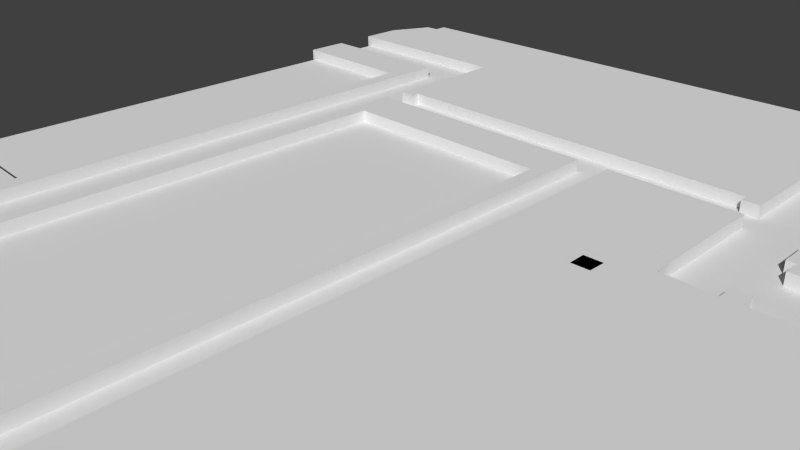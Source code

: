 # Source: Lvl1_D1_3.blend  (saved by Blender 2.74.0; exported with 4.5.12 LTS)
import bpy
from mathutils import Matrix  # noqa: F401  (used for matrix-valued properties, if any)

bpy.ops.wm.read_factory_settings(use_empty=True)
scene = bpy.context.scene
scene.name = 'Scene'

# ---- collections
col_collection_1 = bpy.data.collections.new('Collection 1'); scene.collection.children.link(col_collection_1)

# ---- materials (node trees are filled in below, after node groups)
mat_material_001 = bpy.data.materials.new('Material.001')
mat_material_001.alpha_threshold = 0.0
mat_material_001.use_transparent_shadow = False
mat_material_001.preview_render_type = 'FLAT'
mat_material_001.roughness = 0.5

# ---- material node trees

# ---- world
world_world = bpy.data.worlds.new('World'); scene.world = world_world
world_world.color = (0.05088, 0.05088, 0.05088)
world_world.use_sun_shadow = False
world_world.sun_shadow_jitter_overblur = 0.0
world_world.cycles.sampling_method = 'MANUAL'
world_world.cycles.sample_map_resolution = 256

# ---- cameras
cam_camera = bpy.data.cameras.new('Camera')
cam_camera.clip_end = 100.0
cam_camera.lens = 35.0
cam_camera.sensor_width = 32.0
cam_camera.sensor_height = 18.0
cam_camera.ortho_scale = 7.314
cam_camera.dof.focus_distance = 0.0
cam_camera.dof.aperture_fstop = 128.0

# ---- meshes
me_cube_012 = bpy.data.meshes.new('Cube.012')
me_cube_012.from_pydata([(-1.678, -0.128, -1.0), (-1.678, -0.128, 0.3), (-0.09388, -0.1875, -1.0), (-0.09388, -0.1875, 0.3), (-0.09388, 1.297, -1.0), (-0.09388, 1.297, 0.3), (0.6159, 1.297, -1.0), (0.6159, 1.297, 0.3), (0.6288, 4.278, -1.0), (0.6288, 4.278, 0.3), (-2.391, 4.304, -1.0), (-2.391, 4.304, 0.3), (-2.391, 1.322, -1.0), (-2.391, 1.322, 0.3), (-1.604, 1.31, -1.0), (-1.604, 1.31, 0.3)], [], [(0, 1, 3, 2), (2, 3, 5, 4), (4, 5, 7, 6), (6, 7, 9, 8), (8, 9, 11, 10), (10, 11, 13, 12), (12, 13, 15, 14), (14, 15, 1, 0), (1, 15, 13, 11, 9, 7, 5, 3), (2, 4, 6, 8, 10, 12, 14, 0)])
me_cube_012.use_remesh_preserve_volume = False
me_cube_012.use_remesh_preserve_attributes = False
me_cube_012.use_mirror_vertex_groups = False
me_cube_012.update()
me_cube_011 = bpy.data.meshes.new('Cube.011')
me_cube_011.from_pydata([(-1.678, -0.128, -1.0), (-1.678, -0.128, 0.3), (-0.09388, -0.1875, -1.0), (-0.09388, -0.1875, 0.3), (-0.09388, 1.297, -1.0), (-0.09388, 1.297, 0.3), (0.6159, 1.297, -1.0), (0.6159, 1.297, 0.3), (0.6288, 4.278, -1.0), (0.6288, 4.278, 0.3), (-2.391, 4.304, -1.0), (-2.391, 4.304, 0.3), (-2.391, 1.322, -1.0), (-2.391, 1.322, 0.3), (-1.604, 1.31, -1.0), (-1.604, 1.31, 0.3)], [], [(0, 1, 3, 2), (2, 3, 5, 4), (4, 5, 7, 6), (6, 7, 9, 8), (8, 9, 11, 10), (10, 11, 13, 12), (12, 13, 15, 14), (14, 15, 1, 0), (1, 15, 13, 11, 9, 7, 5, 3), (2, 4, 6, 8, 10, 12, 14, 0)])
me_cube_011.use_remesh_preserve_volume = False
me_cube_011.use_remesh_preserve_attributes = False
me_cube_011.use_mirror_vertex_groups = False
me_cube_011.update()
me_cube_010 = bpy.data.meshes.new('Cube.010')
me_cube_010.from_pydata([(-1.678, -0.128, -1.0), (-1.678, -0.128, 0.3), (-0.09388, -0.1875, -1.0), (-0.09388, -0.1875, 0.3), (-0.09388, 1.297, -1.0), (-0.09388, 1.297, 0.3), (0.6159, 1.297, -1.0), (0.6159, 1.297, 0.3), (0.6288, 4.278, -1.0), (0.6288, 4.278, 0.3), (-2.391, 4.304, -1.0), (-2.391, 4.304, 0.3), (-2.391, 1.322, -1.0), (-2.391, 1.322, 0.3), (-1.604, 1.31, -1.0), (-1.604, 1.31, 0.3)], [], [(0, 1, 3, 2), (2, 3, 5, 4), (4, 5, 7, 6), (6, 7, 9, 8), (8, 9, 11, 10), (10, 11, 13, 12), (12, 13, 15, 14), (14, 15, 1, 0), (1, 15, 13, 11, 9, 7, 5, 3), (2, 4, 6, 8, 10, 12, 14, 0)])
me_cube_010.use_remesh_preserve_volume = False
me_cube_010.use_remesh_preserve_attributes = False
me_cube_010.use_mirror_vertex_groups = False
me_cube_010.update()
me_cube_009 = bpy.data.meshes.new('Cube.009')
me_cube_009.from_pydata([(-1.678, -0.128, -1.0), (-1.678, -0.128, 0.3), (-0.09388, -0.1875, -1.0), (-0.09388, -0.1875, 0.3), (-0.09388, 1.297, -1.0), (-0.09388, 1.297, 0.3), (0.6159, 1.297, -1.0), (0.6159, 1.297, 0.3), (0.6288, 4.278, -1.0), (0.6288, 4.278, 0.3), (-2.391, 4.304, -1.0), (-2.391, 4.304, 0.3), (-2.391, 1.322, -1.0), (-2.391, 1.322, 0.3), (-1.604, 1.31, -1.0), (-1.604, 1.31, 0.3)], [], [(0, 1, 3, 2), (2, 3, 5, 4), (4, 5, 7, 6), (6, 7, 9, 8), (8, 9, 11, 10), (10, 11, 13, 12), (12, 13, 15, 14), (14, 15, 1, 0), (1, 15, 13, 11, 9, 7, 5, 3), (2, 4, 6, 8, 10, 12, 14, 0)])
me_cube_009.use_remesh_preserve_volume = False
me_cube_009.use_remesh_preserve_attributes = False
me_cube_009.use_mirror_vertex_groups = False
me_cube_009.update()
me_cube_008 = bpy.data.meshes.new('Cube.008')
me_cube_008.from_pydata([(-1.678, -0.128, -1.0), (-1.678, -0.128, 0.3), (-0.09388, -0.1875, -1.0), (-0.09388, -0.1875, 0.3), (-0.09388, 1.297, -1.0), (-0.09388, 1.297, 0.3), (0.6159, 1.297, -1.0), (0.6159, 1.297, 0.3), (0.6288, 4.278, -1.0), (0.6288, 4.278, 0.3), (-2.391, 4.304, -1.0), (-2.391, 4.304, 0.3), (-2.391, 1.322, -1.0), (-2.391, 1.322, 0.3), (-1.604, 1.31, -1.0), (-1.604, 1.31, 0.3)], [], [(0, 1, 3, 2), (2, 3, 5, 4), (4, 5, 7, 6), (6, 7, 9, 8), (8, 9, 11, 10), (10, 11, 13, 12), (12, 13, 15, 14), (14, 15, 1, 0), (1, 15, 13, 11, 9, 7, 5, 3), (2, 4, 6, 8, 10, 12, 14, 0)])
me_cube_008.use_remesh_preserve_volume = False
me_cube_008.use_remesh_preserve_attributes = False
me_cube_008.use_mirror_vertex_groups = False
me_cube_008.update()
me_cube_007 = bpy.data.meshes.new('Cube.007')
me_cube_007.from_pydata([(0.4873, -0.07275, -1.0), (0.4873, -0.07275, 0.3), (0.4975, 4.403, -1.0), (0.4975, 4.403, 0.3), (-16.13, 4.397, -1.0), (-16.13, 4.397, 0.3), (-16.04, -3.338, -1.0), (-16.04, -3.338, 0.3), (-14.62, -3.312, -1.0), (-14.62, -3.312, 0.3), (-14.62, -0.01206, -1.0), (-14.62, -0.01206, 0.3)], [], [(0, 1, 3, 2), (2, 3, 5, 4), (4, 5, 7, 6), (6, 7, 9, 8), (8, 9, 11, 10), (10, 11, 1, 0), (1, 11, 9, 7, 5, 3), (2, 4, 6, 8, 10, 0)])
me_cube_007.use_remesh_preserve_volume = False
me_cube_007.use_remesh_preserve_attributes = False
me_cube_007.use_mirror_vertex_groups = False
me_cube_007.update()
me_cube_006 = bpy.data.meshes.new('Cube.006')
me_cube_006.from_pydata([(-0.3907, -0.1312, -1.0), (-0.3907, -0.1312, 0.3), (-0.3808, -4.48, -1.0), (-0.3808, -4.48, 0.3), (19.12, -4.454, -1.0), (19.12, -4.454, 0.3), (19.16, -17.04, -1.0), (19.16, -17.04, 0.3), (20.69, -17.03, -1.0), (20.69, -17.03, 0.3), (20.65, -16.27, -1.0), (20.65, -16.27, 0.3), (55.97, -16.27, -1.0), (55.97, -16.27, 0.3), (56.0, -17.01, -1.0), (56.0, -17.01, 0.3), (57.51, -17.04, -1.0), (57.51, -17.04, 0.3), (57.46, -0.07817, -1.0), (57.46, -0.07817, 0.3), (82.45, -0.0804, -1.0), (82.45, -0.0804, 0.3), (82.45, -30.98, -1.0), (82.45, -30.98, 0.3), (63.3, -30.93, -1.0), (63.3, -30.93, 0.3), (63.34, -29.51, -1.0), (63.34, -29.51, 0.3), (61.85, -29.52, -1.0), (61.85, -29.52, 0.3), (61.86, -30.99, -1.0), (61.86, -30.99, 0.3), (57.49, -30.98, -1.0), (57.49, -30.98, 0.3), (57.4, -19.19, -1.0), (57.4, -19.19, 0.3), (45.61, -19.19, -1.0), (45.61, -19.19, 0.3), (45.68, -79.84, -1.0), (45.68, -79.84, 0.3), (69.18, -79.88, -1.0), (69.18, -79.88, 0.3), (69.29, -69.28, -1.0), (69.29, -69.28, 0.3), (88.75, -69.22, -1.0), (88.75, -69.22, 0.3), (88.72, -64.92, -1.0), (88.72, -64.92, 0.3), (87.21, -64.13, -1.0), (87.21, -64.13, 0.3), (86.74, 5.831, -1.0), (86.74, 5.831, 0.3), (1.732, 4.101, -1.0), (1.732, 4.101, 0.3)], [], [(0, 1, 3, 2), (2, 3, 5, 4), (4, 5, 7, 6), (6, 7, 9, 8), (8, 9, 11, 10), (10, 11, 13, 12), (12, 13, 15, 14), (14, 15, 17, 16), (16, 17, 19, 18), (18, 19, 21, 20), (20, 21, 23, 22), (22, 23, 25, 24), (24, 25, 27, 26), (26, 27, 29, 28), (28, 29, 31, 30), (30, 31, 33, 32), (32, 33, 35, 34), (34, 35, 37, 36), (36, 37, 39, 38), (38, 39, 41, 40), (40, 41, 43, 42), (42, 43, 45, 44), (44, 45, 47, 46), (46, 47, 49, 48), (48, 49, 51, 50), (50, 51, 53, 52), (52, 53, 1, 0), (1, 53, 51, 49, 47, 45, 43, 41, 39, 37, 35, 33, 31, 29, 27, 25, 23, 21, 19, 17, 15, 13, 11, 9, 7, 5, 3), (2, 4, 6, 8, 10, 12, 14, 16, 18, 20, 22, 24, 26, 28, 30, 32, 34, 36, 38, 40, 42, 44, 46, 48, 50, 52, 0)])
me_cube_006.use_remesh_preserve_volume = False
me_cube_006.use_remesh_preserve_attributes = False
me_cube_006.use_mirror_vertex_groups = False
me_cube_006.update()
me_cube_004 = bpy.data.meshes.new('Cube.004')
me_cube_004.from_pydata([(-1.086, -0.03068, -1.0), (-1.086, -0.03068, 0.3), (-1.167, -4.39, -1.0), (-1.167, -4.39, 0.3), (12.67, -4.416, -1.0), (12.67, -4.416, 0.3), (12.67, -5.192, -1.0), (12.67, -5.192, 0.3), (14.14, -5.173, -1.0), (14.14, -5.173, 0.3), (14.13, 45.7, -1.0), (14.13, 45.7, 0.3), (-0.9117, 45.62, -1.0), (-0.9117, 45.62, 0.3), (-0.9581, 41.24, -1.0), (-0.9581, 41.24, 0.3), (12.65, 41.21, -1.0), (12.65, 41.21, 0.3), (12.63, 0.04224, -1.0), (12.63, 0.04224, 0.3)], [], [(0, 1, 3, 2), (2, 3, 5, 4), (4, 5, 7, 6), (6, 7, 9, 8), (8, 9, 11, 10), (10, 11, 13, 12), (12, 13, 15, 14), (14, 15, 17, 16), (16, 17, 19, 18), (18, 19, 1, 0), (1, 19, 17, 15, 13, 11, 9, 7, 5, 3), (2, 4, 6, 8, 10, 12, 14, 16, 18, 0)])
me_cube_004.use_remesh_preserve_volume = False
me_cube_004.use_remesh_preserve_attributes = False
me_cube_004.use_mirror_vertex_groups = False
me_cube_004.update()
me_cube_003 = bpy.data.meshes.new('Cube.003')
me_cube_003.from_pydata([(0.2279, -1.001, -1.0), (0.2279, -1.001, 0.3), (0.1715, 12.97, -1.0), (0.1715, 12.97, 0.3), (-13.7, 12.93, -1.0), (-13.7, 12.93, 0.3), (-13.73, 17.24, -1.0), (-13.73, 17.24, 0.3), (1.649, 17.4, -1.0), (1.649, 17.4, 0.3), (1.616, -1.003, -1.0), (1.616, -1.003, 0.3)], [], [(0, 1, 3, 2), (2, 3, 5, 4), (4, 5, 7, 6), (6, 7, 9, 8), (8, 9, 11, 10), (10, 11, 1, 0), (1, 11, 9, 7, 5, 3), (2, 4, 6, 8, 10, 0)])
me_cube_003.use_remesh_preserve_volume = False
me_cube_003.use_remesh_preserve_attributes = False
me_cube_003.use_mirror_vertex_groups = False
me_cube_003.update()
me_cube_002 = bpy.data.meshes.new('Cube.002')
me_cube_002.from_pydata([(0.1913, -1.489, -1.0), (0.1913, -1.489, 0.3), (0.1946, 55.18, -1.0), (0.1946, 55.18, 0.3), (-20.39, 55.15, -1.0), (-20.39, 55.15, 0.3), (-20.39, -1.592, -1.0), (-20.39, -1.592, 0.3), (-21.83, -1.56, -1.0), (-21.83, -1.56, 0.3), (-21.9, 59.52, -1.0), (-21.9, 59.52, 0.3), (1.64, 59.55, -1.0), (1.64, 59.55, 0.3), (1.672, -1.496, -1.0), (1.672, -1.496, 0.3)], [], [(0, 1, 3, 2), (2, 3, 5, 4), (4, 5, 7, 6), (6, 7, 9, 8), (8, 9, 11, 10), (10, 11, 13, 12), (12, 13, 15, 14), (14, 15, 1, 0), (1, 15, 13, 11, 9, 7, 5, 3), (2, 4, 6, 8, 10, 12, 14, 0)])
me_cube_002.use_remesh_preserve_volume = False
me_cube_002.use_remesh_preserve_attributes = False
me_cube_002.use_mirror_vertex_groups = False
me_cube_002.update()
me_cube_001 = bpy.data.meshes.new('Cube.001')
me_cube_001.from_pydata([(-1.678, -0.128, -1.0), (-1.678, -0.128, 0.3), (-0.09388, -0.1875, -1.0), (-0.09388, -0.1875, 0.3), (-0.09388, 1.297, -1.0), (-0.09388, 1.297, 0.3), (0.6159, 1.297, -1.0), (0.6159, 1.297, 0.3), (0.6288, 4.278, -1.0), (0.6288, 4.278, 0.3), (-2.391, 4.304, -1.0), (-2.391, 4.304, 0.3), (-2.391, 1.322, -1.0), (-2.391, 1.322, 0.3), (-1.604, 1.31, -1.0), (-1.604, 1.31, 0.3)], [], [(0, 1, 3, 2), (2, 3, 5, 4), (4, 5, 7, 6), (6, 7, 9, 8), (8, 9, 11, 10), (10, 11, 13, 12), (12, 13, 15, 14), (14, 15, 1, 0), (1, 15, 13, 11, 9, 7, 5, 3), (2, 4, 6, 8, 10, 12, 14, 0)])
me_cube_001.use_remesh_preserve_volume = False
me_cube_001.use_remesh_preserve_attributes = False
me_cube_001.use_mirror_vertex_groups = False
me_cube_001.update()
me_cube_000 = bpy.data.meshes.new('Cube.000')
me_cube_000.from_pydata([(-5.688, -6.948, -1.0), (-5.688, -6.948, 0.3), (-7.229, -7.019, -1.0), (-7.229, -7.019, 0.3), (-7.261, -5.541, -1.0), (-7.261, -5.541, 0.3), (-5.655, -5.477, -1.0), (-5.655, -5.477, 0.3)], [], [(0, 1, 3, 2), (2, 3, 5, 4), (4, 5, 7, 6), (1, 7, 5, 3), (6, 7, 1, 0), (2, 4, 6, 0)])
me_cube_000.use_remesh_preserve_volume = False
me_cube_000.use_remesh_preserve_attributes = False
me_cube_000.use_mirror_vertex_groups = False
me_cube_000.update()
me_cube_005 = bpy.data.meshes.new('Cube.005')
me_cube_005.from_pydata([(-1.0, -1.0, -1.0), (-1.0, -1.0, 0.3)], [(0, 1)], [])
me_cube_005.use_remesh_preserve_volume = False
me_cube_005.use_remesh_preserve_attributes = False
me_cube_005.use_mirror_vertex_groups = False
me_cube_005.update()
me_plane = bpy.data.meshes.new('Plane')
me_plane.from_pydata([(-1.0, -1.0, 0.0), (1.0, -1.0, 0.0), (-1.0, 1.0, 0.0), (1.0, 1.0, 0.0)], [], [(0, 1, 3, 2)])
_uv = me_plane.uv_layers.new(name='UVMap')
_uv.uv.foreach_set('vector', [0.0001, 9.998e-05, 0.9999, 9.998e-05, 0.9999, 0.9999, 9.998e-05, 0.9999])
me_plane.materials.append(mat_material_001)
me_plane.use_remesh_preserve_volume = False
me_plane.use_remesh_preserve_attributes = False
me_plane.use_mirror_vertex_groups = False
me_plane.update()

# ---- objects
ob_tombstone_005 = bpy.data.objects.new('Tombstone.005', me_cube_012)
ob_tombstone_004 = bpy.data.objects.new('Tombstone.004', me_cube_011)
ob_tombstone_003 = bpy.data.objects.new('Tombstone.003', me_cube_010)
ob_tombstone_002 = bpy.data.objects.new('Tombstone.002', me_cube_009)
ob_tombstone_001 = bpy.data.objects.new('Tombstone.001', me_cube_008)
ob_template_vertices_005 = bpy.data.objects.new('Template vertices.005', me_cube_007)
ob_template_vertices_004 = bpy.data.objects.new('Template vertices.004', me_cube_006)
ob_template_vertices_003 = bpy.data.objects.new('Template vertices.003', me_cube_004)
ob_template_vertices_002 = bpy.data.objects.new('Template vertices.002', me_cube_003)
ob_template_vertices_001 = bpy.data.objects.new('Template vertices.001', me_cube_002)
ob_tombstone = bpy.data.objects.new('Tombstone', me_cube_001)
ob_box = bpy.data.objects.new('Box', me_cube_000)
ob_template_vertices = bpy.data.objects.new('Template vertices', me_cube_005)
ob_plane = bpy.data.objects.new('Plane', me_plane)
ob_camera = bpy.data.objects.new('Camera', cam_camera)

# ---- transforms, parenting, visibility, modifiers, constraints
ob_tombstone_005.location = (4.329, 4.882, 0.1475)
ob_tombstone_005.scale = (0.1852, 0.1852, 0.1852)
ob_tombstone_005.lineart.crease_threshold = 0.0
ob_tombstone_004.location = (4.339, 6.522, 0.1475)
ob_tombstone_004.scale = (0.1852, 0.1852, 0.1852)
ob_tombstone_004.lineart.crease_threshold = 0.0
ob_tombstone_003.location = (6.513, 6.531, 0.1475)
ob_tombstone_003.scale = (0.1852, 0.1852, 0.1852)
ob_tombstone_003.lineart.crease_threshold = 0.0
ob_tombstone_002.location = (6.498, 4.887, 0.1475)
ob_tombstone_002.scale = (0.1852, 0.1852, 0.1852)
ob_tombstone_002.lineart.crease_threshold = 0.0
ob_tombstone_001.location = (6.498, 2.99, 0.1475)
ob_tombstone_001.scale = (0.1852, 0.1852, 0.1852)
ob_tombstone_001.lineart.crease_threshold = 0.0
ob_template_vertices_005.location = (8.648, -6.588, 0.1475)
ob_template_vertices_005.scale = (0.1852, 0.1852, 0.1852)
ob_template_vertices_005.lineart.crease_threshold = 0.0
ob_template_vertices_004.location = (-7.701, 7.605, 0.1475)
ob_template_vertices_004.scale = (0.1852, 0.1852, 0.1852)
ob_template_vertices_004.lineart.crease_threshold = 0.0
ob_template_vertices_003.location = (-7.587, -2.499, 0.1475)
ob_template_vertices_003.scale = (0.1852, 0.1852, 0.1852)
ob_template_vertices_003.lineart.crease_threshold = 0.0
ob_template_vertices_002.location = (-5.276, -7.071, 0.1475)
ob_template_vertices_002.scale = (0.1852, 0.1852, 0.1852)
ob_template_vertices_002.lineart.crease_threshold = 0.0
ob_template_vertices_001.location = (-0.1012, -6.979, 0.1475)
ob_template_vertices_001.scale = (0.1852, 0.1852, 0.1852)
ob_template_vertices_001.lineart.crease_threshold = 0.0
ob_tombstone.location = (4.329, 2.97, 0.1475)
ob_tombstone.scale = (0.1852, 0.1852, 0.1852)
ob_tombstone.lineart.crease_threshold = 0.0
ob_box.location = (3.448, 2.602, 0.1475)
ob_box.scale = (0.1852, 0.1852, 0.1852)
ob_box.lineart.crease_threshold = 0.0
ob_template_vertices.location = (5.697, 0.3233, 0.1475)
ob_template_vertices.scale = (0.1852, 0.1852, 0.1852)
ob_template_vertices.lineart.crease_threshold = 0.0
ob_plane.location = (0.4903, 1.043, 0.0)
ob_plane.scale = (8.179, 8.179, 8.179)
ob_plane.lineart.crease_threshold = 0.0
ob_camera.location = (7.481, -6.508, 5.344)
ob_camera.rotation_euler = (1.109, 0.01082, 0.8149)
ob_camera.lock_rotations_4d = False
ob_camera.empty_display_type = 'ARROWS'
ob_camera.color = (0.0, 0.0, 0.0, 0.0)
ob_camera.display_type = 'WIRE'
ob_camera.lineart.crease_threshold = 0.0

# ---- collection membership
col_collection_1.objects.link(ob_tombstone_005)
col_collection_1.objects.link(ob_tombstone_004)
col_collection_1.objects.link(ob_tombstone_003)
col_collection_1.objects.link(ob_tombstone_002)
col_collection_1.objects.link(ob_tombstone_001)
col_collection_1.objects.link(ob_template_vertices_005)
col_collection_1.objects.link(ob_template_vertices_004)
col_collection_1.objects.link(ob_template_vertices_003)
col_collection_1.objects.link(ob_template_vertices_002)
col_collection_1.objects.link(ob_template_vertices_001)
col_collection_1.objects.link(ob_tombstone)
col_collection_1.objects.link(ob_box)
col_collection_1.objects.link(ob_template_vertices)
col_collection_1.objects.link(ob_plane)
col_collection_1.objects.link(ob_camera)

# ---- scene / render settings (as saved in the file)
scene.camera = ob_camera
scene.frame_start = 1; scene.frame_end = 250; scene.frame_set(1)
scene.render.engine = 'BLENDER_EEVEE_NEXT'
scene.render.resolution_percentage = 50
scene.render.dither_intensity = 0.0
scene.cycles.use_denoising = False
scene.cycles.samples = 10
scene.cycles.sampling_pattern = 'TABULATED_SOBOL'
scene.cycles.light_sampling_threshold = 0.0
scene.cycles.use_adaptive_sampling = False
scene.cycles.use_light_tree = False
scene.cycles.blur_glossy = 0.0
scene.cycles.pixel_filter_type = 'GAUSSIAN'
scene.cycles.sample_clamp_indirect = 0.0
scene.view_settings.view_transform = 'Standard'
bpy.context.view_layer.update()

# ---- added for rendering (the .blend has no usable light): sun
light_auto_sun = bpy.data.lights.new('AutoSun', 'SUN')
light_auto_sun.energy = 3.0
light_auto_sun.angle = 0.0523599
ob_auto_sun = bpy.data.objects.new('AutoSun', light_auto_sun)
scene.collection.objects.link(ob_auto_sun)
ob_auto_sun.rotation_euler = (0.872665, 0.174533, 0.523599)
bpy.context.view_layer.update()
